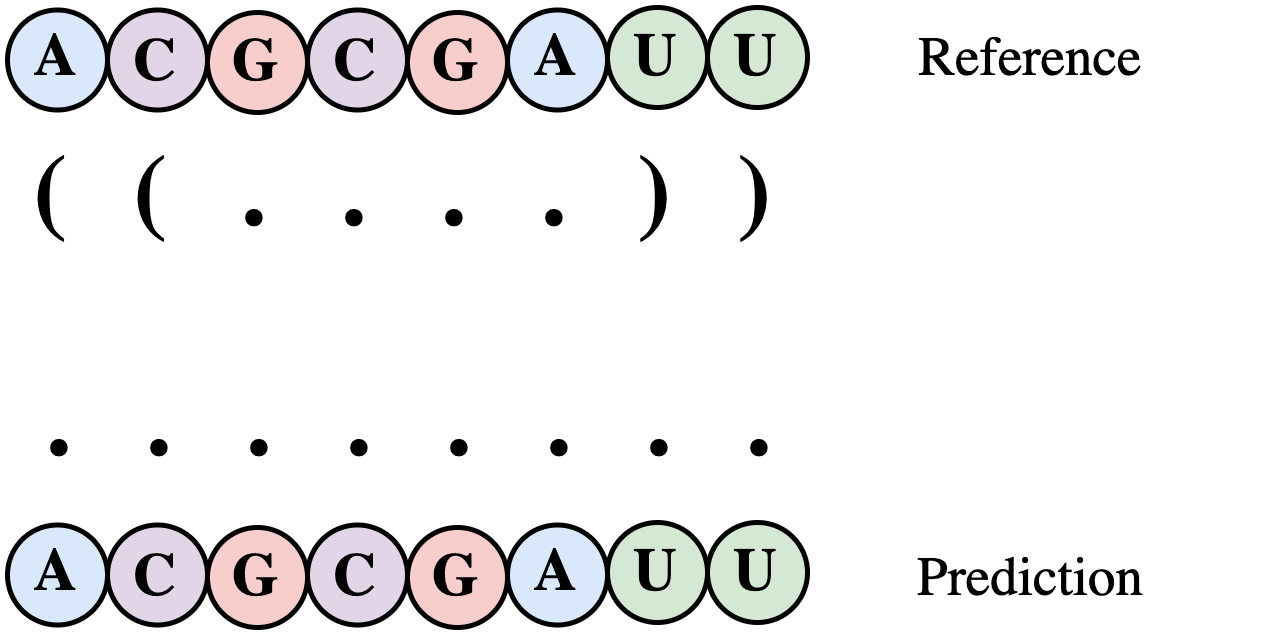

The diagram above was exported from draw.io. Its source (the exported page's mxGraphModel, read from the mxfile embedded in the PNG):
<mxGraphModel dx="360" dy="271" grid="1" gridSize="10" guides="1" tooltips="1" connect="1" arrows="1" fold="1" page="1" pageScale="1" pageWidth="1169" pageHeight="827" math="0" shadow="0">
  <root>
    <mxCell id="0" />
    <mxCell id="1" parent="0" />
    <mxCell id="HpyCFCeExS400q9cJia8-33" value="A" style="ellipse;whiteSpace=wrap;html=1;aspect=fixed;fontFamily=Garamond;fillColor=#dae8fc;strokeColor=#000000;fontStyle=1" vertex="1" parent="1">
      <mxGeometry x="530" y="423.4999999999999" width="20" height="20" as="geometry" />
    </mxCell>
    <mxCell id="HpyCFCeExS400q9cJia8-34" value="C" style="ellipse;whiteSpace=wrap;html=1;aspect=fixed;fontFamily=Garamond;fillColor=#e1d5e7;strokeColor=#000000;fontStyle=1" vertex="1" parent="1">
      <mxGeometry x="550" y="423.5" width="20" height="20" as="geometry" />
    </mxCell>
    <mxCell id="HpyCFCeExS400q9cJia8-35" value="G" style="ellipse;whiteSpace=wrap;html=1;aspect=fixed;fontFamily=Garamond;fillColor=#f8cecc;strokeColor=#000000;fontStyle=1" vertex="1" parent="1">
      <mxGeometry x="570" y="424.0000000000001" width="20" height="20" as="geometry" />
    </mxCell>
    <mxCell id="HpyCFCeExS400q9cJia8-36" value="C" style="ellipse;whiteSpace=wrap;html=1;aspect=fixed;fontFamily=Garamond;fillColor=#e1d5e7;strokeColor=#000000;fontStyle=1" vertex="1" parent="1">
      <mxGeometry x="590" y="423.5" width="20" height="20" as="geometry" />
    </mxCell>
    <mxCell id="HpyCFCeExS400q9cJia8-37" value="G" style="ellipse;whiteSpace=wrap;html=1;aspect=fixed;fontFamily=Garamond;fillColor=#f8cecc;strokeColor=#000000;fontStyle=1" vertex="1" parent="1">
      <mxGeometry x="610" y="424.0000000000001" width="20" height="20" as="geometry" />
    </mxCell>
    <mxCell id="HpyCFCeExS400q9cJia8-38" value="A" style="ellipse;whiteSpace=wrap;html=1;aspect=fixed;fontFamily=Garamond;fillColor=#dae8fc;strokeColor=#000000;fontStyle=1" vertex="1" parent="1">
      <mxGeometry x="630" y="423.4999999999999" width="20" height="20" as="geometry" />
    </mxCell>
    <mxCell id="HpyCFCeExS400q9cJia8-39" value="U" style="ellipse;whiteSpace=wrap;html=1;aspect=fixed;fontFamily=Garamond;fillColor=#d5e8d4;strokeColor=#000000;fontStyle=1" vertex="1" parent="1">
      <mxGeometry x="650" y="423" width="20" height="20" as="geometry" />
    </mxCell>
    <mxCell id="HpyCFCeExS400q9cJia8-40" value="U" style="ellipse;whiteSpace=wrap;html=1;aspect=fixed;fontFamily=Garamond;fillColor=#d5e8d4;strokeColor=#000000;fontStyle=1" vertex="1" parent="1">
      <mxGeometry x="670" y="423" width="20" height="20" as="geometry" />
    </mxCell>
    <mxCell id="HpyCFCeExS400q9cJia8-41" value="A" style="ellipse;whiteSpace=wrap;html=1;aspect=fixed;fontFamily=Garamond;fillColor=#dae8fc;strokeColor=#000000;fontStyle=1" vertex="1" parent="1">
      <mxGeometry x="530" y="320.4999999999999" width="20" height="20" as="geometry" />
    </mxCell>
    <mxCell id="HpyCFCeExS400q9cJia8-42" value="C" style="ellipse;whiteSpace=wrap;html=1;aspect=fixed;fontFamily=Garamond;fillColor=#e1d5e7;strokeColor=#000000;fontStyle=1" vertex="1" parent="1">
      <mxGeometry x="550" y="320.5" width="20" height="20" as="geometry" />
    </mxCell>
    <mxCell id="HpyCFCeExS400q9cJia8-43" value="G" style="ellipse;whiteSpace=wrap;html=1;aspect=fixed;fontFamily=Garamond;fillColor=#f8cecc;strokeColor=#000000;fontStyle=1" vertex="1" parent="1">
      <mxGeometry x="570" y="321.0000000000001" width="20" height="20" as="geometry" />
    </mxCell>
    <mxCell id="HpyCFCeExS400q9cJia8-44" value="C" style="ellipse;whiteSpace=wrap;html=1;aspect=fixed;fontFamily=Garamond;fillColor=#e1d5e7;strokeColor=#000000;fontStyle=1" vertex="1" parent="1">
      <mxGeometry x="590" y="320.5" width="20" height="20" as="geometry" />
    </mxCell>
    <mxCell id="HpyCFCeExS400q9cJia8-45" value="G" style="ellipse;whiteSpace=wrap;html=1;aspect=fixed;fontFamily=Garamond;fillColor=#f8cecc;strokeColor=#000000;fontStyle=1" vertex="1" parent="1">
      <mxGeometry x="610" y="321.0000000000001" width="20" height="20" as="geometry" />
    </mxCell>
    <mxCell id="HpyCFCeExS400q9cJia8-46" value="A" style="ellipse;whiteSpace=wrap;html=1;aspect=fixed;fontFamily=Garamond;fillColor=#dae8fc;strokeColor=#000000;fontStyle=1" vertex="1" parent="1">
      <mxGeometry x="630" y="320.4999999999999" width="20" height="20" as="geometry" />
    </mxCell>
    <mxCell id="HpyCFCeExS400q9cJia8-47" value="U" style="ellipse;whiteSpace=wrap;html=1;aspect=fixed;fontFamily=Garamond;fillColor=#d5e8d4;strokeColor=#000000;fontStyle=1" vertex="1" parent="1">
      <mxGeometry x="650" y="320" width="20" height="20" as="geometry" />
    </mxCell>
    <mxCell id="HpyCFCeExS400q9cJia8-48" value="U" style="ellipse;whiteSpace=wrap;html=1;aspect=fixed;fontFamily=Garamond;fillColor=#d5e8d4;strokeColor=#000000;fontStyle=1" vertex="1" parent="1">
      <mxGeometry x="670" y="320" width="20" height="20" as="geometry" />
    </mxCell>
    <mxCell id="HpyCFCeExS400q9cJia8-49" value="(" style="text;html=1;align=center;verticalAlign=middle;whiteSpace=wrap;rounded=0;fontFamily=Garamond;fontSize=20;fontStyle=1" vertex="1" parent="1">
      <mxGeometry x="549" y="345.5" width="20" height="23.5" as="geometry" />
    </mxCell>
    <mxCell id="HpyCFCeExS400q9cJia8-50" value=")" style="text;html=1;align=center;verticalAlign=middle;whiteSpace=wrap;rounded=0;fontFamily=Garamond;fontSize=20;fontStyle=1" vertex="1" parent="1">
      <mxGeometry x="650" y="345.5" width="20" height="23.5" as="geometry" />
    </mxCell>
    <mxCell id="HpyCFCeExS400q9cJia8-51" value=")" style="text;html=1;align=center;verticalAlign=middle;whiteSpace=wrap;rounded=0;fontFamily=Garamond;fontSize=20;fontStyle=1" vertex="1" parent="1">
      <mxGeometry x="670" y="345.5" width="20" height="23.5" as="geometry" />
    </mxCell>
    <mxCell id="HpyCFCeExS400q9cJia8-52" value="(" style="text;html=1;align=center;verticalAlign=middle;whiteSpace=wrap;rounded=0;fontFamily=Garamond;fontSize=20;fontStyle=1" vertex="1" parent="1">
      <mxGeometry x="529" y="345.5" width="20" height="23.5" as="geometry" />
    </mxCell>
    <mxCell id="HpyCFCeExS400q9cJia8-53" value="." style="text;html=1;align=center;verticalAlign=middle;whiteSpace=wrap;rounded=0;fontFamily=Garamond;fontSize=20;fontStyle=1" vertex="1" parent="1">
      <mxGeometry x="569" y="345.5" width="20" height="23.5" as="geometry" />
    </mxCell>
    <mxCell id="HpyCFCeExS400q9cJia8-54" value="." style="text;html=1;align=center;verticalAlign=middle;whiteSpace=wrap;rounded=0;fontFamily=Garamond;fontSize=20;fontStyle=1" vertex="1" parent="1">
      <mxGeometry x="589" y="345.5" width="20" height="23.5" as="geometry" />
    </mxCell>
    <mxCell id="HpyCFCeExS400q9cJia8-55" value="." style="text;html=1;align=center;verticalAlign=middle;whiteSpace=wrap;rounded=0;fontFamily=Garamond;fontSize=20;fontStyle=1" vertex="1" parent="1">
      <mxGeometry x="609" y="345.5" width="20" height="23.5" as="geometry" />
    </mxCell>
    <mxCell id="HpyCFCeExS400q9cJia8-56" value="." style="text;html=1;align=center;verticalAlign=middle;whiteSpace=wrap;rounded=0;fontFamily=Garamond;fontSize=20;fontStyle=1" vertex="1" parent="1">
      <mxGeometry x="629" y="345.5" width="20" height="23.5" as="geometry" />
    </mxCell>
    <mxCell id="HpyCFCeExS400q9cJia8-57" value="." style="text;html=1;align=center;verticalAlign=middle;whiteSpace=wrap;rounded=0;fontFamily=Garamond;fontSize=20;fontStyle=1" vertex="1" parent="1">
      <mxGeometry x="530" y="391.5" width="20" height="23.5" as="geometry" />
    </mxCell>
    <mxCell id="HpyCFCeExS400q9cJia8-58" value="." style="text;html=1;align=center;verticalAlign=middle;whiteSpace=wrap;rounded=0;fontFamily=Garamond;fontSize=20;fontStyle=1" vertex="1" parent="1">
      <mxGeometry x="550" y="391.5" width="20" height="23.5" as="geometry" />
    </mxCell>
    <mxCell id="HpyCFCeExS400q9cJia8-59" value="." style="text;html=1;align=center;verticalAlign=middle;whiteSpace=wrap;rounded=0;fontFamily=Garamond;fontSize=20;fontStyle=1" vertex="1" parent="1">
      <mxGeometry x="570" y="391.5" width="20" height="23.5" as="geometry" />
    </mxCell>
    <mxCell id="HpyCFCeExS400q9cJia8-60" value="." style="text;html=1;align=center;verticalAlign=middle;whiteSpace=wrap;rounded=0;fontFamily=Garamond;fontSize=20;fontStyle=1" vertex="1" parent="1">
      <mxGeometry x="590" y="391.5" width="20" height="23.5" as="geometry" />
    </mxCell>
    <mxCell id="HpyCFCeExS400q9cJia8-61" value="." style="text;html=1;align=center;verticalAlign=middle;whiteSpace=wrap;rounded=0;fontFamily=Garamond;fontSize=20;fontStyle=1" vertex="1" parent="1">
      <mxGeometry x="610" y="391.5" width="20" height="23.5" as="geometry" />
    </mxCell>
    <mxCell id="HpyCFCeExS400q9cJia8-62" value="." style="text;html=1;align=center;verticalAlign=middle;whiteSpace=wrap;rounded=0;fontFamily=Garamond;fontSize=20;fontStyle=1" vertex="1" parent="1">
      <mxGeometry x="630" y="391.5" width="20" height="23.5" as="geometry" />
    </mxCell>
    <mxCell id="HpyCFCeExS400q9cJia8-63" value="." style="text;html=1;align=center;verticalAlign=middle;whiteSpace=wrap;rounded=0;fontFamily=Garamond;fontSize=20;fontStyle=1" vertex="1" parent="1">
      <mxGeometry x="650" y="391.5" width="20" height="23.5" as="geometry" />
    </mxCell>
    <mxCell id="HpyCFCeExS400q9cJia8-64" value="." style="text;html=1;align=center;verticalAlign=middle;whiteSpace=wrap;rounded=0;fontFamily=Garamond;fontSize=20;fontStyle=1" vertex="1" parent="1">
      <mxGeometry x="670" y="391.5" width="20" height="23.5" as="geometry" />
    </mxCell>
    <mxCell id="HpyCFCeExS400q9cJia8-74" value="Reference" style="text;html=1;align=center;verticalAlign=middle;whiteSpace=wrap;rounded=0;fontFamily=Garamond;fontSize=11;fontStyle=0" vertex="1" parent="1">
      <mxGeometry x="686" y="318.5" width="98" height="23.5" as="geometry" />
    </mxCell>
    <mxCell id="HpyCFCeExS400q9cJia8-75" value="Prediction" style="text;html=1;align=center;verticalAlign=middle;whiteSpace=wrap;rounded=0;fontFamily=Garamond;fontSize=11;fontStyle=0" vertex="1" parent="1">
      <mxGeometry x="686" y="422.5" width="98" height="23.5" as="geometry" />
    </mxCell>
  </root>
</mxGraphModel>